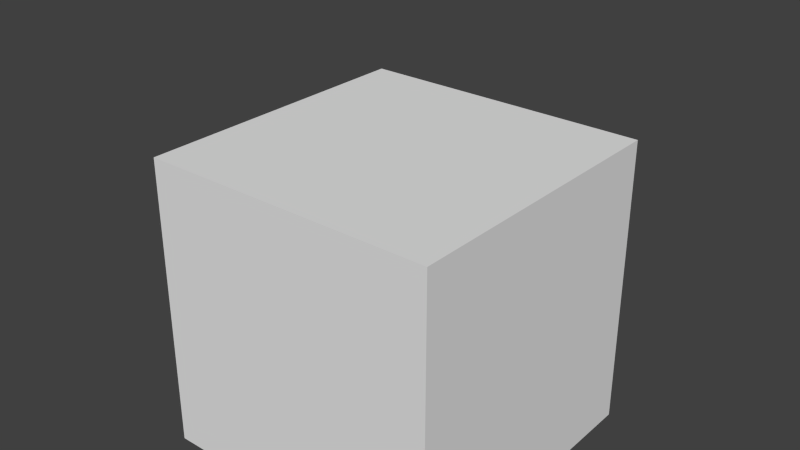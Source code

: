 # Source: Flywheel.blend  (saved by Blender 2.76.0; exported with 4.5.12 LTS)
import bpy
from mathutils import Matrix  # noqa: F401  (used for matrix-valued properties, if any)

bpy.ops.wm.read_factory_settings(use_empty=True)
scene = bpy.context.scene
scene.name = 'Scene'

# ---- collections
col_collection_1 = bpy.data.collections.new('Collection 1'); scene.collection.children.link(col_collection_1)
col_collection_10 = bpy.data.collections.new('Collection 10'); scene.collection.children.link(col_collection_10)

# ---- materials (node trees are filled in below, after node groups)
mat_material = bpy.data.materials.new('Material')
mat_material.alpha_threshold = 0.0
mat_material.use_transparent_shadow = False
mat_material.roughness = 0.5
mat_material.line_color = (0.0, 0.0, 0.0, 1.0)

# ---- material node trees

# ---- world
world_world = bpy.data.worlds.new('World'); scene.world = world_world
world_world.color = (0.05088, 0.05088, 0.05088)
world_world.use_sun_shadow = False
world_world.sun_shadow_jitter_overblur = 0.0
world_world.cycles.sampling_method = 'MANUAL'
world_world.cycles.sample_map_resolution = 256

# ---- meshes
me_shaft = bpy.data.meshes.new('Shaft')
me_shaft.from_pydata([(-5.588e-09, 0.08, -0.07822), (0.03061, 0.07391, -0.07822), (0.05657, 0.05657, -0.07822), (0.07391, 0.03061, -0.07822), (0.08, -8.791e-08, -0.07822), (0.07391, -0.03061, -0.07822), (0.05657, -0.05657, -0.07822), (0.03061, -0.07391, -0.07822), (6.492e-09, -0.08, -0.07822), (-0.03061, -0.07391, -0.07822), (-0.05657, -0.05657, -0.07822), (-0.07391, -0.03061, -0.07822), (-0.08, -8.346e-08, -0.07822), (-0.07391, 0.03061, -0.07822), (-0.05657, 0.05657, -0.07822), (-0.03061, 0.07391, -0.07822), (-5.588e-09, 0.08, 0.07822), (0.03061, 0.07391, 0.07822), (0.05657, 0.05657, 0.07822), (0.07391, 0.03061, 0.07822), (0.08, 7.57e-08, 0.07822), (0.07391, -0.03061, 0.07822), (0.05657, -0.05657, 0.07822), (0.03061, -0.07391, 0.07822), (6.492e-09, -0.08, 0.07822), (-0.03061, -0.07391, 0.07822), (-0.05657, -0.05657, 0.07822), (-0.07391, -0.03061, 0.07822), (-0.08, 8.015e-08, 0.07822), (-0.07391, 0.03061, 0.07822), (-0.05657, 0.05657, 0.07822), (-0.03061, 0.07391, 0.07822)], [], [(0, 1, 2, 3, 4, 5, 6, 7, 8, 9, 10, 11, 12, 13, 14, 15), (14, 30, 31, 15), (13, 29, 30, 14), (12, 28, 29, 13), (11, 27, 28, 12), (10, 26, 27, 11), (9, 25, 26, 10), (8, 24, 25, 9), (7, 23, 24, 8), (6, 22, 23, 7), (5, 21, 22, 6), (4, 20, 21, 5), (3, 19, 20, 4), (2, 18, 19, 3), (1, 17, 18, 2), (0, 16, 17, 1), (15, 31, 16, 0), (30, 29, 28, 27, 26, 25, 24, 23, 22, 21, 20, 19, 18, 17, 16, 31)])
me_shaft.polygons.foreach_set('use_smooth', [True] * 18)
_uv = me_shaft.uv_layers.new(name='UVMap')
_uv.uv.foreach_set('vector', [0.0, 0.2341, 0.0, 0.2543, 0.0, 0.312, 0.0, 0.3982, 0.0, 0.5, 0.0, 0.6018, 0.0, 0.6881, 0.0, 0.7457, 0.0, 0.7659, 0.0, 0.7457, 0.0, 0.6881, 0.0, 0.6018, 0.0, 0.5, 0.0, 0.3982, 0.0, 0.312, 0.0, 0.2543, 0.0, 0.312, 0.3887, 0.312, 0.3887, 0.2543, 0.0, 0.2543, 0.0, 0.3982, 0.3887, 0.3982, 0.3887, 0.312, 0.0, 0.312, 0.0, 0.5, 0.3887, 0.5, 0.3887, 0.3982, 0.0, 0.3982, 0.0, 0.6018, 0.3887, 0.6018, 0.3887, 0.5, 0.0, 0.5, 0.0, 0.6881, 0.3887, 0.688, 0.3887, 0.6018, 0.0, 0.6018, 0.0, 0.7457, 0.3887, 0.7457, 0.3887, 0.688, 0.0, 0.6881, 0.0, 0.7659, 0.3887, 0.7659, 0.3887, 0.7457, 0.0, 0.7457, 0.0, 0.7457, 0.3887, 0.7457, 0.3887, 0.7659, 0.0, 0.7659, 0.0, 0.6881, 0.3887, 0.688, 0.3887, 0.7457, 0.0, 0.7457, 0.0, 0.6018, 0.3887, 0.6018, 0.3887, 0.688, 0.0, 0.6881, 0.0, 0.5, 0.3887, 0.5, 0.3887, 0.6018, 0.0, 0.6018, 0.0, 0.3982, 0.3887, 0.3982, 0.3887, 0.5, 0.0, 0.5, 0.0, 0.312, 0.3887, 0.312, 0.3887, 0.3982, 0.0, 0.3982, 0.0, 0.2543, 0.3887, 0.2543, 0.3887, 0.312, 0.0, 0.312, 0.0, 0.2341, 0.3887, 0.2341, 0.3887, 0.2543, 0.0, 0.2543, 0.0, 0.2543, 0.3887, 0.2543, 0.3887, 0.2341, 0.0, 0.2341, 0.3887, 0.312, 0.3887, 0.3982, 0.3887, 0.5, 0.3887, 0.6018, 0.3887, 0.688, 0.3887, 0.7457, 0.3887, 0.7659, 0.3887, 0.7457, 0.3887, 0.688, 0.3887, 0.6018, 0.3887, 0.5, 0.3887, 0.3982, 0.3887, 0.312, 0.3887, 0.2543, 0.3887, 0.2341, 0.3887, 0.2543])
me_shaft.materials.append(None)
me_shaft.use_remesh_preserve_volume = False
me_shaft.use_remesh_preserve_attributes = False
me_shaft.use_mirror_vertex_groups = False
me_shaft.update()
me_cube_001 = bpy.data.meshes.new('Cube.001')
me_cube_001.from_pydata([(0.5, 0.5, 0.0), (0.5, -0.5, 0.0), (-0.5, -0.5, 0.0), (-0.5, 0.5, 0.0), (0.5, 0.5, 1.0), (0.5, -0.5, 1.0), (-0.5, -0.5, 1.0), (-0.5, 0.5, 1.0)], [], [(0, 1, 2, 3), (4, 7, 6, 5), (0, 4, 5, 1), (1, 5, 6, 2), (2, 6, 7, 3), (4, 0, 3, 7)])
me_cube_001.materials.append(mat_material)
me_cube_001.use_remesh_preserve_volume = False
me_cube_001.use_remesh_preserve_attributes = False
me_cube_001.use_mirror_vertex_groups = False
me_cube_001.update()
me_stand = bpy.data.meshes.new('Stand')
me_stand.from_pydata([(-0.2875, -0.2875, -0.125), (-0.2875, 0.2875, -0.125), (0.2875, 0.2875, -0.125), (0.2875, -0.2875, -0.125), (-0.2375, -0.2875, -0.0625), (-0.2375, 0.2875, -0.0625), (0.2375, 0.2875, -0.0625), (0.2375, -0.2875, -0.0625), (-0.075, 0.175, -0.0625), (-0.075, 0.225, -0.0625), (0.075, 0.225, -0.0625), (0.075, 0.175, -0.0625), (-0.0625, -0.0625, 0.25), (-0.0625, 0.0625, 0.25), (0.0625, 0.0625, 0.25), (0.0625, -0.0625, 0.25), (-0.0625, -0.0625, 0.25), (-0.0625, 0.0625, 0.25), (0.0625, 0.0625, 0.25), (0.0625, -0.0625, 0.25), (-0.01563, 0.0625, 0.25), (0.01563, 0.0625, 0.25), (-0.01563, -0.0625, 0.25), (0.01563, -0.0625, 0.25), (-0.01563, 0.0625, 0.25), (0.01563, 0.0625, 0.25), (-0.01563, -0.0625, 0.25), (0.01563, -0.0625, 0.25), (-0.03, 0.225, 0.3151), (-0.03, 0.275, 0.3151), (0.03, 0.275, 0.3151), (0.03, 0.225, 0.3151), (0.075, -0.175, -0.0625), (0.075, -0.225, -0.0625), (-0.075, -0.225, -0.0625), (-0.075, -0.175, -0.0625), (0.03, -0.225, 0.3151), (0.03, -0.275, 0.3151), (-0.03, -0.275, 0.3151), (-0.03, -0.225, 0.3151)], [(15, 19), (16, 12), (14, 18), (13, 17), (27, 23), (21, 25), (26, 22), (20, 24)], [(4, 5, 1, 0), (5, 6, 2, 1), (6, 7, 3, 2), (7, 4, 0, 3), (0, 1, 2, 3), (7, 6, 5, 4), (9, 29, 30, 10), (8, 11, 10, 9), (10, 30, 31, 11), (8, 28, 29, 9), (11, 31, 28, 8), (28, 31, 30, 29), (33, 37, 38, 34), (34, 38, 39, 35), (32, 36, 37, 33), (35, 39, 36, 32), (36, 39, 38, 37)])
_uv = me_stand.uv_layers.new(name='UVMap')
_uv.uv.foreach_set('vector', [0.3242, 0.2017, 0.6758, 0.2017, 0.6758, 0.125, 0.3242, 0.125, 0.3711, 0.2017, 0.6289, 0.2017, 0.6758, 0.125, 0.3242, 0.125, 0.6758, 0.2017, 0.3242, 0.2017, 0.3242, 0.125, 0.6758, 0.125, 0.6289, 0.2017, 0.3711, 0.2017, 0.3242, 0.125, 0.6758, 0.125, 0.3242, 0.5085, 0.3242, 0.9688, 0.6758, 0.9688, 0.6758, 0.5085, 0.6289, 0.5085, 0.6289, 0.9688, 0.3711, 0.9688, 0.3711, 0.5085, 0.4297, 0.2017, 0.4484, 0.6652, 0.5516, 0.6652, 0.5703, 0.2017, 0.4297, 0.5852, 0.5703, 0.5852, 0.5703, 0.892, 0.4297, 0.892, 0.6172, 0.2017, 0.6172, 0.6652, 0.3828, 0.6652, 0.3828, 0.2017, 0.3828, 0.2017, 0.3828, 0.6652, 0.6172, 0.6652, 0.6172, 0.2017, 0.5703, 0.2017, 0.5516, 0.6652, 0.4484, 0.6652, 0.4297, 0.2017, 0.4484, 0.5852, 0.5516, 0.5852, 0.5516, 0.892, 0.4484, 0.892, 0.4297, 0.2017, 0.4484, 0.6652, 0.5516, 0.6652, 0.5703, 0.2017, 0.6172, 0.2017, 0.6172, 0.6652, 0.3828, 0.6652, 0.3828, 0.2017, 0.3828, 0.2017, 0.3828, 0.6652, 0.6172, 0.6652, 0.6172, 0.2017, 0.5703, 0.2017, 0.5516, 0.6652, 0.4484, 0.6652, 0.4297, 0.2017, 0.4484, 0.5852, 0.5516, 0.5852, 0.5516, 0.892, 0.4484, 0.892])
me_stand.use_remesh_preserve_volume = False
me_stand.use_remesh_preserve_attributes = False
me_stand.use_mirror_vertex_groups = False
me_stand.update()
me_cowl = bpy.data.meshes.new('Cowl')
me_cowl.from_pydata([(-0.125, -2.871e-08, -0.1594), (-0.125, -8.576e-09, -0.2406), (-0.08839, -0.08839, -0.2406), (-0.08839, -0.08839, -0.1594), (0.08839, 0.08839, -0.1594), (-7.997e-08, 0.125, -0.1594), (-0.08839, 0.08839, -0.1594), (-9.09e-08, -0.125, -0.1594), (0.08839, -0.08839, -0.1594), (0.125, -3.566e-08, -0.1594), (-0.08839, 0.08839, -0.2406), (6.904e-08, -0.125, -0.2406), (7.997e-08, 0.125, -0.2406), (0.08839, 0.08839, -0.2406), (0.125, -1.553e-08, -0.2406), (0.08839, -0.08839, -0.2406), (-0.125, 6.332e-08, 0.2626), (-0.125, 5.266e-08, 0.3439), (-0.08839, 0.08839, 0.3439), (-0.08839, 0.08839, 0.2626), (0.08839, -0.08839, 0.2626), (-7.997e-08, -0.125, 0.2626), (-0.08839, -0.08839, 0.2626), (-9.09e-08, 0.125, 0.2626), (0.08839, 0.08839, 0.2626), (0.125, 7.027e-08, 0.2626), (-0.08839, -0.08839, 0.3439), (6.904e-08, 0.125, 0.3439), (7.997e-08, -0.125, 0.3439), (0.08839, -0.08839, 0.3439), (0.125, 5.961e-08, 0.3439), (0.08839, 0.08839, 0.3439)], [], [(0, 1, 2, 3), (4, 5, 6, 0, 3, 7, 8, 9), (10, 1, 0, 6), (11, 2, 1, 10, 12, 13, 14, 15), (11, 7, 3, 2), (4, 9, 14, 13), (5, 4, 13, 12), (6, 5, 12, 10), (15, 8, 7, 11), (14, 9, 8, 15), (16, 17, 18, 19), (20, 21, 22, 16, 19, 23, 24, 25), (26, 17, 16, 22), (27, 18, 17, 26, 28, 29, 30, 31), (27, 23, 19, 18), (20, 25, 30, 29), (21, 20, 29, 28), (22, 21, 28, 26), (31, 24, 23, 27), (30, 25, 24, 31)])
_uv = me_cowl.uv_layers.new(name='UVMap')
_uv.uv.foreach_set('vector', [0.6194, 0.25, 0.6194, 0.5245, 0.5653, 0.5245, 0.5653, 0.25, 0.25, 0.5906, 0.3041, 0.5245, 0.3806, 0.5245, 0.4347, 0.5906, 0.4347, 0.684, 0.3806, 0.75, 0.3041, 0.75, 0.25, 0.684, 0.6735, 0.5245, 0.6194, 0.5245, 0.6194, 0.25, 0.6735, 0.25, 0.4347, 0.5906, 0.4888, 0.5245, 0.5653, 0.5245, 0.6194, 0.5906, 0.6194, 0.684, 0.5653, 0.75, 0.4888, 0.75, 0.4347, 0.684, 0.4888, 0.5245, 0.4888, 0.25, 0.5653, 0.25, 0.5653, 0.5245, 0.3806, 0.5245, 0.3041, 0.5245, 0.3041, 0.25, 0.3806, 0.25, 0.4347, 0.5245, 0.3806, 0.5245, 0.3806, 0.25, 0.4347, 0.25, 0.6735, 0.25, 0.75, 0.25, 0.75, 0.5245, 0.6735, 0.5245, 0.4347, 0.5245, 0.4347, 0.25, 0.4888, 0.25, 0.4888, 0.5245, 0.3041, 0.25, 0.3041, 0.5245, 0.25, 0.5245, 0.25, 0.25, 0.5923, 0.371, 0.5924, 0.3724, 0.5925, 0.3717, 0.5924, 0.3701, 0.345, 0.6294, 0.3397, 0.6294, 0.3359, 0.634, 0.3359, 0.6405, 0.3397, 0.6451, 0.345, 0.6451, 0.3488, 0.6405, 0.3488, 0.634, 0.6463, 0.3717, 0.6464, 0.3724, 0.6465, 0.371, 0.6464, 0.3701, 0.5234, 0.6354, 0.5234, 0.6391, 0.5256, 0.6417, 0.5285, 0.6417, 0.5306, 0.6391, 0.5306, 0.6354, 0.5285, 0.6329, 0.5256, 0.6329, 0.5293, 0.3679, 0.5296, 0.3647, 0.528, 0.3679, 0.5281, 0.3701, 0.3423, 0.4044, 0.3424, 0.4035, 0.3423, 0.4022, 0.3421, 0.4028, 0.4058, 0.4098, 0.407, 0.4066, 0.4069, 0.4045, 0.406, 0.4067, 0.7108, 0.3679, 0.7092, 0.3647, 0.7095, 0.3679, 0.7107, 0.3701, 0.461, 0.3701, 0.4611, 0.3679, 0.4599, 0.3647, 0.4601, 0.3679, 0.2771, 0.4022, 0.277, 0.4035, 0.2771, 0.4044, 0.2772, 0.4028])
me_cowl.use_remesh_preserve_volume = False
me_cowl.use_remesh_preserve_attributes = False
me_cowl.use_mirror_vertex_groups = False
me_cowl.update()
me_flywheel = bpy.data.meshes.new('Flywheel')
me_flywheel.from_pydata([(0.0, 1.0, -1.0), (0.0, 1.0, 1.0), (0.1951, 0.9808, -1.0), (0.1951, 0.9808, 1.0), (0.3827, 0.9239, -1.0), (0.3827, 0.9239, 1.0), (0.5556, 0.8315, -1.0), (0.5556, 0.8315, 1.0), (0.7071, 0.7071, -1.0), (0.7071, 0.7071, 1.0), (0.8315, 0.5556, -1.0), (0.8315, 0.5556, 1.0), (0.9239, 0.3827, -1.0), (0.9239, 0.3827, 1.0), (0.9808, 0.1951, -1.0), (0.9808, 0.1951, 1.0), (1.0, 7.55e-08, -1.0), (1.0, 7.55e-08, 1.0), (0.9808, -0.1951, -1.0), (0.9808, -0.1951, 1.0), (0.9239, -0.3827, -1.0), (0.9239, -0.3827, 1.0), (0.8315, -0.5556, -1.0), (0.8315, -0.5556, 1.0), (0.7071, -0.7071, -1.0), (0.7071, -0.7071, 1.0), (0.5556, -0.8315, -1.0), (0.5556, -0.8315, 1.0), (0.3827, -0.9239, -1.0), (0.3827, -0.9239, 1.0), (0.1951, -0.9808, -1.0), (0.1951, -0.9808, 1.0), (-3.258e-07, -1.0, -1.0), (-3.258e-07, -1.0, 1.0), (-0.1951, -0.9808, -1.0), (-0.1951, -0.9808, 1.0), (-0.3827, -0.9239, -1.0), (-0.3827, -0.9239, 1.0), (-0.5556, -0.8315, -1.0), (-0.5556, -0.8315, 1.0), (-0.7071, -0.7071, -1.0), (-0.7071, -0.7071, 1.0), (-0.8315, -0.5556, -1.0), (-0.8315, -0.5556, 1.0), (-0.9239, -0.3827, -1.0), (-0.9239, -0.3827, 1.0), (-0.9808, -0.1951, -1.0), (-0.9808, -0.1951, 1.0), (-1.0, 9.656e-07, -1.0), (-1.0, 9.656e-07, 1.0), (-0.9808, 0.1951, -1.0), (-0.9808, 0.1951, 1.0), (-0.9239, 0.3827, -1.0), (-0.9239, 0.3827, 1.0), (-0.8315, 0.5556, -1.0), (-0.8315, 0.5556, 1.0), (-0.7071, 0.7071, -1.0), (-0.7071, 0.7071, 1.0), (-0.5556, 0.8315, -1.0), (-0.5556, 0.8315, 1.0), (-0.3827, 0.9239, -1.0), (-0.3827, 0.9239, 1.0), (-0.1951, 0.9808, -1.0), (-0.1951, 0.9808, 1.0), (0.1171, 0.5885, 1.0), (5.513e-08, 0.6, 1.0), (0.2296, 0.5543, 1.0), (0.3333, 0.4989, 1.0), (0.4243, 0.4243, 1.0), (0.4989, 0.3333, 1.0), (0.5543, 0.2296, 1.0), (0.5885, 0.1171, 1.0), (0.6, 1.638e-07, 1.0), (0.5885, -0.1171, 1.0), (0.5543, -0.2296, 1.0), (0.4989, -0.3333, 1.0), (0.4243, -0.4243, 1.0), (0.3333, -0.4989, 1.0), (0.2296, -0.5543, 1.0), (0.1171, -0.5885, 1.0), (-1.404e-07, -0.6, 1.0), (-0.1171, -0.5885, 1.0), (-0.2296, -0.5543, 1.0), (-0.3333, -0.4989, 1.0), (-0.4243, -0.4243, 1.0), (-0.4989, -0.3333, 1.0), (-0.5543, -0.2296, 1.0), (-0.5885, -0.1171, 1.0), (-0.6, 6.978e-07, 1.0), (-0.5885, 0.1171, 1.0), (-0.5543, 0.2296, 1.0), (-0.4989, 0.3333, 1.0), (-0.4243, 0.4243, 1.0), (-0.3333, 0.4989, 1.0), (-0.2296, 0.5543, 1.0), (-0.1171, 0.5885, 1.0), (4.75e-08, 0.6, -1.0), (0.1171, 0.5885, -1.0), (0.2296, 0.5543, -1.0), (0.3333, 0.4989, -1.0), (0.4243, 0.4243, -1.0), (0.4989, 0.3333, -1.0), (0.5543, 0.2296, -1.0), (0.5885, 0.1171, -1.0), (0.6, 1.593e-07, -1.0), (0.5885, -0.1171, -1.0), (0.5543, -0.2296, -1.0), (0.4989, -0.3333, -1.0), (0.4243, -0.4243, -1.0), (0.3333, -0.4989, -1.0), (0.2296, -0.5543, -1.0), (0.1171, -0.5885, -1.0), (-1.48e-07, -0.6, -1.0), (-0.1171, -0.5885, -1.0), (-0.2296, -0.5543, -1.0), (-0.3333, -0.4989, -1.0), (-0.4243, -0.4243, -1.0), (-0.4989, -0.3333, -1.0), (-0.5543, -0.2296, -1.0), (-0.5885, -0.1171, -1.0), (-0.6, 6.934e-07, -1.0), (-0.5885, 0.1171, -1.0), (-0.5543, 0.2296, -1.0), (-0.4989, 0.3333, -1.0), (-0.4243, 0.4243, -1.0), (-0.3333, 0.4989, -1.0), (-0.2296, 0.5543, -1.0), (-0.1171, 0.5885, -1.0), (-0.6, 6.978e-07, 1.0), (-0.5885, 0.1171, 1.0), (-0.6, 6.934e-07, -1.0), (-0.5885, 0.1171, -1.0), (-0.01986, -0.05714, 0.5), (-0.01986, -0.05714, -0.5), (-0.008336, 0.05992, -0.5), (-0.008336, 0.05992, 0.5), (0.06871, -0.008974, -0.5), (-0.02221, 0.06564, -0.5), (-0.02221, 0.06564, 0.5), (0.06871, -0.008974, 0.5), (-0.04224, -0.06335, 0.5), (0.07032, -0.02921, 0.5), (0.07032, -0.02921, -0.5), (-0.04224, -0.06335, -0.5)], [], [(0, 1, 3, 2), (2, 3, 5, 4), (4, 5, 7, 6), (6, 7, 9, 8), (8, 9, 11, 10), (10, 11, 13, 12), (12, 13, 15, 14), (14, 15, 17, 16), (16, 17, 19, 18), (18, 19, 21, 20), (20, 21, 23, 22), (22, 23, 25, 24), (24, 25, 27, 26), (26, 27, 29, 28), (28, 29, 31, 30), (30, 31, 33, 32), (32, 33, 35, 34), (34, 35, 37, 36), (36, 37, 39, 38), (38, 39, 41, 40), (40, 41, 43, 42), (42, 43, 45, 44), (44, 45, 47, 46), (46, 47, 49, 48), (48, 49, 51, 50), (50, 51, 53, 52), (52, 53, 55, 54), (54, 55, 57, 56), (56, 57, 59, 58), (58, 59, 61, 60), (47, 45, 86, 87), (62, 63, 1, 0), (60, 61, 63, 62), (18, 20, 106, 105), (3, 1, 65, 64), (1, 63, 95, 65), (21, 19, 73, 74), (39, 37, 82, 83), (57, 55, 91, 92), (13, 11, 69, 70), (31, 29, 78, 79), (49, 47, 87, 88), (5, 3, 64, 66), (23, 21, 74, 75), (41, 39, 83, 84), (59, 57, 92, 93), (15, 13, 70, 71), (33, 31, 79, 80), (51, 49, 88, 89), (7, 5, 66, 67), (25, 23, 75, 76), (43, 41, 84, 85), (61, 59, 93, 94), (17, 15, 71, 72), (35, 33, 80, 81), (53, 51, 89, 90), (9, 7, 67, 68), (27, 25, 76, 77), (45, 43, 85, 86), (63, 61, 94, 95), (19, 17, 72, 73), (37, 35, 81, 82), (55, 53, 90, 91), (11, 9, 68, 69), (29, 27, 77, 78), (36, 38, 115, 114), (54, 56, 124, 123), (10, 12, 102, 101), (28, 30, 111, 110), (46, 48, 120, 119), (2, 4, 98, 97), (20, 22, 107, 106), (38, 40, 116, 115), (56, 58, 125, 124), (12, 14, 103, 102), (30, 32, 112, 111), (48, 50, 121, 120), (4, 6, 99, 98), (22, 24, 108, 107), (40, 42, 117, 116), (58, 60, 126, 125), (14, 16, 104, 103), (32, 34, 113, 112), (50, 52, 122, 121), (6, 8, 100, 99), (24, 26, 109, 108), (42, 44, 118, 117), (60, 62, 127, 126), (16, 18, 105, 104), (34, 36, 114, 113), (52, 54, 123, 122), (8, 10, 101, 100), (26, 28, 110, 109), (44, 46, 119, 118), (0, 2, 97, 96), (62, 0, 96, 127), (84, 83, 115, 116), (85, 84, 116, 117), (86, 85, 117, 118), (87, 86, 118, 119), (88, 87, 119, 120), (88, 120, 130, 128), (90, 89, 121, 122), (91, 90, 122, 123), (92, 91, 123, 124), (93, 92, 124, 125), (94, 93, 125, 126), (95, 94, 126, 127), (65, 95, 127, 96), (64, 65, 96, 97), (66, 64, 97, 98), (67, 66, 98, 99), (68, 67, 138, 139), (67, 99, 137, 138), (70, 69, 101, 102), (71, 70, 102, 103), (72, 71, 103, 104), (73, 72, 104, 105), (74, 73, 105, 106), (75, 74, 106, 107), (76, 75, 107, 108), (77, 76, 108, 109), (78, 77, 109, 110), (79, 78, 141, 140), (80, 79, 111, 112), (81, 80, 112, 113), (82, 81, 113, 114), (83, 82, 114, 115), (135, 132, 133, 134), (89, 88, 128, 129), (120, 121, 131, 130), (121, 89, 129, 131), (130, 131, 134, 133), (131, 129, 135, 134), (129, 128, 132, 135), (128, 130, 133, 132), (139, 138, 137, 136), (99, 100, 136, 137), (100, 68, 139, 136), (140, 141, 142, 143), (110, 111, 143, 142), (111, 79, 140, 143), (78, 110, 142, 141), (69, 68, 100, 101)])
_uv = me_flywheel.uv_layers.new(name='UVMap')
_uv.uv.foreach_set('vector', [0.6922, 0.3333, 0.6922, 0.6667, 0.6593, 0.6667, 0.6593, 0.3333, 0.6593, 0.3333, 0.6593, 0.6667, 0.6272, 0.6667, 0.6272, 0.3333, 0.6272, 0.3333, 0.6272, 0.6667, 0.5968, 0.6667, 0.5968, 0.3333, 0.5968, 0.3333, 0.5968, 0.6667, 0.5695, 0.6667, 0.5695, 0.3333, 0.5695, 0.3333, 0.5695, 0.6667, 0.5455, 0.6667, 0.5455, 0.3333, 0.5455, 0.3333, 0.5455, 0.6667, 0.5176, 0.6667, 0.5176, 0.3333, 0.5176, 0.3333, 0.5176, 0.6667, 0.4868, 0.6667, 0.4868, 0.3333, 0.4868, 0.3333, 0.4868, 0.6667, 0.4544, 0.6667, 0.4544, 0.3333, 0.4544, 0.3333, 0.4544, 0.6667, 0.4216, 0.6667, 0.4216, 0.3333, 0.4216, 0.3333, 0.4216, 0.6667, 0.3897, 0.6667, 0.3897, 0.3333, 0.3897, 0.3333, 0.3897, 0.6667, 0.3598, 0.6667, 0.3598, 0.3333, 0.3598, 0.3333, 0.3598, 0.6667, 0.3332, 0.6667, 0.3332, 0.3333, 0.5695, 0.3333, 0.5695, 1.987e-08, 0.5928, 0.0, 0.5928, 0.3333, 0.5928, 0.3333, 0.5928, 0.0, 0.62, 0.0, 0.62, 0.3333, 0.62, 0.3333, 0.62, 0.0, 0.6504, 0.0, 0.6504, 0.3333, 0.6504, 0.3333, 0.6504, 0.0, 0.6826, 0.0, 0.6826, 0.3333, 0.6826, 0.3333, 0.6826, 0.0, 0.7154, 0.0, 0.7154, 0.3333, 0.7154, 0.3333, 0.7154, 0.0, 0.7476, 0.0, 0.7476, 0.3333, 0.7476, 0.3333, 0.7476, 0.0, 0.7779, 0.0, 0.7779, 0.3333, 0.7779, 0.3333, 0.7779, 0.0, 0.8052, 0.0, 0.8052, 0.3333, 0.3332, 0.3333, 0.3332, 9.934e-08, 0.3573, 8.941e-08, 0.3573, 0.3333, 0.3573, 0.3333, 0.3573, 8.941e-08, 0.3852, 7.947e-08, 0.3852, 0.3333, 0.3852, 0.3333, 0.3852, 7.947e-08, 0.416, 5.96e-08, 0.416, 0.3333, 0.416, 0.3333, 0.416, 5.96e-08, 0.4484, 1.987e-08, 0.4484, 0.3333, 0.4484, 0.3333, 0.4484, 1.987e-08, 0.4812, 1.987e-08, 0.4812, 0.3333, 0.4812, 0.3333, 0.4812, 1.987e-08, 0.5131, 1.987e-08, 0.5131, 0.3333, 0.5131, 0.3333, 0.5131, 1.987e-08, 0.5429, 0.0, 0.5429, 0.3333, 0.5429, 0.3333, 0.5429, 0.0, 0.5695, 0.0, 0.5695, 0.3333, 0.8052, 0.3333, 0.8052, 0.6667, 0.782, 0.6667, 0.782, 0.3333, 0.782, 0.3333, 0.782, 0.6667, 0.7547, 0.6667, 0.7547, 0.3333, 0.006403, 0.2142, 1.996e-08, 0.1822, 0.06665, 0.1757, 0.07049, 0.1949, 0.7244, 0.3333, 0.7244, 0.6667, 0.6922, 0.6667, 0.6922, 0.3333, 0.7547, 0.3333, 0.7547, 0.6667, 0.7244, 0.6667, 0.7244, 0.3333, 0.08769, 0.3506, 0.118, 0.3381, 0.1375, 0.4019, 0.1193, 0.4094, 0.2728, 0.2947, 0.2455, 0.3129, 0.214, 0.2541, 0.2303, 0.2432, 0.2455, 0.3129, 0.2152, 0.3254, 0.1958, 0.2616, 0.214, 0.2541, 0.2728, 0.03703, 0.296, 0.06013, 0.2443, 0.1024, 0.2303, 0.08856, 0.01896, 0.0873, 0.0372, 0.06013, 0.08896, 0.1024, 0.07802, 0.1187, 0.118, 0.3254, 0.08769, 0.3129, 0.1193, 0.2541, 0.1375, 0.2616, 0.3332, 0.1495, 0.3332, 0.1822, 0.2666, 0.1757, 0.2666, 0.1561, 0.118, 0.006374, 0.1502, 0.0, 0.1568, 0.06635, 0.1375, 0.07017, 0.01896, 0.2444, 0.006403, 0.2142, 0.07049, 0.1949, 0.07802, 0.213, 0.296, 0.2716, 0.2728, 0.2947, 0.2303, 0.2432, 0.2443, 0.2293, 0.2455, 0.01888, 0.2728, 0.03703, 0.2303, 0.08856, 0.214, 0.07767, 0.006403, 0.1175, 0.01896, 0.0873, 0.07802, 0.1187, 0.07049, 0.1368, 0.1502, 0.3317, 0.118, 0.3254, 0.1375, 0.2616, 0.1568, 0.2654, 0.3268, 0.1175, 0.3332, 0.1495, 0.2666, 0.1561, 0.2627, 0.1368, 0.08769, 0.01888, 0.118, 0.006374, 0.1375, 0.07017, 0.1193, 0.07767, 0.0372, 0.2716, 0.01896, 0.2444, 0.07802, 0.213, 0.08896, 0.2293, 0.3143, 0.2444, 0.296, 0.2716, 0.2443, 0.2293, 0.2552, 0.213, 0.2152, 0.006374, 0.2455, 0.01888, 0.214, 0.07767, 0.1958, 0.07017, 0.0, 0.1495, 0.006403, 0.1175, 0.07049, 0.1368, 0.06665, 0.1561, 0.183, 0.3317, 0.1502, 0.3317, 0.1568, 0.2654, 0.1765, 0.2654, 0.3143, 0.0873, 0.3268, 0.1175, 0.2627, 0.1368, 0.2552, 0.1187, 0.0604, 0.03703, 0.08769, 0.01888, 0.1193, 0.07767, 0.1029, 0.08856, 0.0604, 0.2947, 0.0372, 0.2716, 0.08896, 0.2293, 0.1029, 0.2432, 0.3268, 0.2142, 0.3143, 0.2444, 0.2552, 0.213, 0.2627, 0.1949, 0.183, 9.934e-09, 0.2152, 0.006374, 0.1958, 0.07017, 0.1765, 0.06635, 1.996e-08, 0.1822, 0.0, 0.1495, 0.06665, 0.1561, 0.06665, 0.1757, 0.2152, 0.3254, 0.183, 0.3317, 0.1765, 0.2654, 0.1958, 0.2616, 0.296, 0.06013, 0.3143, 0.0873, 0.2552, 0.1187, 0.2443, 0.1024, 0.0372, 0.06013, 0.0604, 0.03703, 0.1029, 0.08856, 0.08896, 0.1024, 0.08769, 0.3129, 0.0604, 0.2947, 0.1029, 0.2432, 0.1193, 0.2541, 0.3332, 0.1822, 0.3268, 0.2142, 0.2627, 0.1949, 0.2666, 0.1757, 0.1502, 0.0, 0.183, 9.934e-09, 0.1765, 0.06635, 0.1568, 0.06635, 0.3268, 0.4492, 0.3332, 0.4813, 0.2666, 0.4878, 0.2627, 0.4686, 0.183, 0.6635, 0.1502, 0.6635, 0.1568, 0.5971, 0.1765, 0.5971, 0.006403, 0.4492, 0.01896, 0.419, 0.07802, 0.4505, 0.07049, 0.4686, 0.2455, 0.3506, 0.2728, 0.3688, 0.2303, 0.4203, 0.214, 0.4094, 0.296, 0.6033, 0.2728, 0.6264, 0.2303, 0.5749, 0.2443, 0.561, 0.01896, 0.5762, 0.006403, 0.546, 0.07049, 0.5266, 0.07802, 0.5447, 0.118, 0.3381, 0.1502, 0.3317, 0.1568, 0.3981, 0.1375, 0.4019, 0.3332, 0.4813, 0.3332, 0.5139, 0.2666, 0.5074, 0.2666, 0.4878, 0.1502, 0.6635, 0.118, 0.6571, 0.1375, 0.5933, 0.1568, 0.5971, 0.01896, 0.419, 0.0372, 0.3919, 0.08896, 0.4342, 0.07802, 0.4505, 0.2728, 0.3688, 0.296, 0.3919, 0.2443, 0.4342, 0.2303, 0.4203, 0.2728, 0.6264, 0.2455, 0.6446, 0.214, 0.5858, 0.2303, 0.5749, 0.006403, 0.546, 1.996e-08, 0.5139, 0.06665, 0.5074, 0.07049, 0.5266, 0.1502, 0.3317, 0.183, 0.3317, 0.1765, 0.3981, 0.1568, 0.3981, 0.3332, 0.5139, 0.3268, 0.546, 0.2627, 0.5266, 0.2666, 0.5074, 0.118, 0.6571, 0.08769, 0.6446, 0.1193, 0.5858, 0.1375, 0.5933, 0.0372, 0.3919, 0.0604, 0.3688, 0.1029, 0.4203, 0.08896, 0.4342, 0.296, 0.3919, 0.3143, 0.419, 0.2552, 0.4505, 0.2443, 0.4342, 0.2455, 0.6446, 0.2152, 0.6571, 0.1958, 0.5933, 0.214, 0.5858, 1.996e-08, 0.5139, 0.0, 0.4813, 0.06665, 0.4878, 0.06665, 0.5074, 0.183, 0.3317, 0.2152, 0.3381, 0.1958, 0.4019, 0.1765, 0.3981, 0.3268, 0.546, 0.3143, 0.5762, 0.2552, 0.5447, 0.2627, 0.5266, 0.08769, 0.6446, 0.0604, 0.6264, 0.1029, 0.5749, 0.1193, 0.5858, 0.0604, 0.3688, 0.08769, 0.3506, 0.1193, 0.4094, 0.1029, 0.4203, 0.3143, 0.419, 0.3268, 0.4492, 0.2627, 0.4686, 0.2552, 0.4505, 0.2152, 0.6571, 0.183, 0.6635, 0.1765, 0.5971, 0.1958, 0.5933, 0.0, 0.4813, 0.006403, 0.4492, 0.07049, 0.4686, 0.06665, 0.4878, 0.2152, 0.3381, 0.2455, 0.3506, 0.214, 0.4094, 0.1958, 0.4019, 0.3143, 0.5762, 0.296, 0.6033, 0.2443, 0.561, 0.2552, 0.5447, 0.0372, 0.6033, 0.01896, 0.5762, 0.07802, 0.5447, 0.08896, 0.561, 0.0604, 0.6264, 0.0372, 0.6033, 0.08896, 0.561, 0.1029, 0.5749, 0.1952, 0.6635, 0.2116, 0.6635, 0.2116, 0.9968, 0.1952, 0.9968, 0.9446, 0.6667, 0.9302, 0.6667, 0.9302, 0.3333, 0.9446, 0.3333, 0.9614, 0.6667, 0.9446, 0.6667, 0.9446, 0.3333, 0.9614, 0.3333, 0.9798, 0.6667, 0.9614, 0.6667, 0.9614, 0.3333, 0.9798, 0.3333, 0.9993, 0.6667, 0.9798, 0.6667, 0.9798, 0.3333, 0.9993, 0.3333, 0.0, 0.0, 0.0, 0.0, 0.0, 0.0, 0.0, 0.0, 0.9661, 0.3333, 0.947, 0.3333, 0.947, 1.987e-08, 0.9661, 0.0, 0.984, 0.3333, 0.9661, 0.3333, 0.9661, 0.0, 0.984, 0.0, 1.0, 0.3333, 0.984, 0.3333, 0.984, 0.0, 1.0, 0.0, 0.8191, 0.6667, 0.8052, 0.6667, 0.8052, 0.3333, 0.8191, 0.3333, 0.8355, 0.6667, 0.8191, 0.6667, 0.8191, 0.3333, 0.8355, 0.3333, 0.8537, 0.6667, 0.8355, 0.6667, 0.8355, 0.3333, 0.8537, 0.3333, 0.873, 0.6667, 0.8537, 0.6667, 0.8537, 0.3333, 0.873, 0.3333, 0.8927, 0.6667, 0.873, 0.6667, 0.873, 0.3333, 0.8927, 0.3333, 0.912, 0.6667, 0.8927, 0.6667, 0.8927, 0.3333, 0.912, 0.3333, 0.9302, 0.6667, 0.912, 0.6667, 0.912, 0.3333, 0.9302, 0.3333, 0.2627, 0.1949, 0.2552, 0.213, 0.1685, 0.1773, 0.1761, 0.1591, 0.5054, 1.0, 0.5054, 0.6667, 0.5815, 0.75, 0.5815, 0.9167, 0.9158, 1.987e-08, 0.9325, 1.987e-08, 0.9325, 0.3333, 0.9158, 0.3333, 0.8973, 1.987e-08, 0.9158, 1.987e-08, 0.9158, 0.3333, 0.8973, 0.3333, 0.8779, 1.987e-08, 0.8973, 1.987e-08, 0.8973, 0.3333, 0.8779, 0.3333, 0.8582, 1.987e-08, 0.8779, 1.987e-08, 0.8779, 0.3333, 0.8582, 0.3333, 0.839, 0.0, 0.8582, 1.987e-08, 0.8582, 0.3333, 0.839, 0.3333, 0.8211, 0.0, 0.839, 0.0, 0.839, 0.3333, 0.8211, 0.3333, 0.8052, 3.974e-08, 0.8211, 0.0, 0.8211, 0.3333, 0.8052, 0.3333, 0.302, 0.9968, 0.2881, 0.9968, 0.2881, 0.6635, 0.302, 0.6635, 0.3184, 0.9968, 0.302, 0.9968, 0.302, 0.6635, 0.3184, 0.6635, 0.1375, 0.07017, 0.1568, 0.06635, 0.1747, 0.156, 0.1554, 0.1599, 0.2688, 0.6635, 0.2881, 0.6635, 0.2881, 0.9968, 0.2688, 0.9968, 0.2491, 0.6635, 0.2688, 0.6635, 0.2688, 0.9968, 0.2491, 0.9968, 0.2298, 0.6635, 0.2491, 0.6635, 0.2491, 0.9968, 0.2298, 0.9968, 0.2116, 0.6635, 0.2298, 0.6635, 0.2298, 0.9968, 0.2116, 0.9968, 0.6773, 0.8333, 0.6576, 0.8333, 0.6576, 0.6667, 0.6773, 0.6667, 0.0, 0.0, 0.0, 0.0, 0.0, 0.0, 0.0, 0.0, 0.0, 0.0, 0.0, 0.0, 0.0, 0.0, 0.0, 0.0, 0.0, 0.0, 0.0, 0.0, 0.0, 0.0, 0.0, 0.0, 0.7315, 0.7638, 0.7118, 0.7638, 0.7118, 0.6667, 0.7315, 0.6667, 0.1952, 0.6635, 0.1952, 0.9968, 0.0976, 0.9135, 0.0976, 0.7468, 0.7315, 0.6667, 0.7512, 0.6667, 0.7512, 0.7638, 0.7315, 0.7638, 0.0976, 0.6635, 0.0976, 0.9968, 1.263e-08, 0.9135, 0.0, 0.7468, 0.7118, 0.8333, 0.6955, 0.8333, 0.6955, 0.6667, 0.7118, 0.6667, 0.06665, 0.5074, 0.06665, 0.4878, 0.1605, 0.4878, 0.1605, 0.5074, 0.6576, 0.6667, 0.6576, 1.0, 0.5815, 0.9167, 0.5815, 0.75, 0.6773, 0.6667, 0.6955, 0.6667, 0.6955, 0.8333, 0.6773, 0.8333, 0.214, 0.4094, 0.2303, 0.4203, 0.1793, 0.4963, 0.1629, 0.4854, 0.4193, 0.6667, 0.4193, 1.0, 0.3332, 0.9167, 0.3332, 0.75, 0.4193, 1.0, 0.4193, 0.6667, 0.5054, 0.75, 0.5054, 0.9167, 0.9325, 1.987e-08, 0.947, 1.987e-08, 0.947, 0.3333, 0.9325, 0.3333])
me_flywheel.use_remesh_preserve_volume = False
me_flywheel.use_remesh_preserve_attributes = False
me_flywheel.use_mirror_vertex_groups = False
me_flywheel.update()

# ---- objects
ob_shaft = bpy.data.objects.new('Shaft', me_shaft)
ob_minecraft_block = bpy.data.objects.new('Minecraft Block', me_cube_001)
ob_stand = bpy.data.objects.new('Stand', me_stand)
ob_cowl = bpy.data.objects.new('Cowl', me_cowl)
ob_flywheel = bpy.data.objects.new('Flywheel', me_flywheel)

# ---- transforms, parenting, visibility, modifiers, constraints
ob_shaft.location = (2.961e-09, 0.0, -1.33e-09)
ob_shaft.rotation_euler = (-1.571, -0.0, 0.0)
ob_shaft.scale = (0.53, 0.5299, 6.381)
ob_shaft.lineart.crease_threshold = 0.0
ob_minecraft_block.location = (0.0, 0.0, -0.5)
ob_minecraft_block.lock_location = (True, True, True)
ob_minecraft_block.lock_rotation = (True, True, True)
ob_minecraft_block.lock_rotations_4d = False
ob_minecraft_block.lock_scale = (True, True, True)
ob_minecraft_block.empty_display_type = 'ARROWS'
ob_minecraft_block.hide_viewport = True
ob_minecraft_block.display_type = 'WIRE'
ob_minecraft_block.lineart.crease_threshold = 0.0
ob_stand.location = (0.0, 0.0, -0.375)
ob_stand.lineart.crease_threshold = 0.0
ob_cowl.location = (0.0, -0.05162, 0.0)
ob_cowl.rotation_euler = (-1.571, 1.571, 0.0)
ob_cowl.scale = (0.75, 0.75, 1.0)
ob_cowl.lineart.crease_threshold = 0.0
ob_flywheel.location = (0.0, 0.0, 0.0)
ob_flywheel.rotation_euler = (1.571, -0.0, 0.0)
ob_flywheel.scale = (0.4, 0.4, 0.1)
ob_flywheel.lineart.crease_threshold = 0.0

# ---- collection membership
col_collection_1.objects.link(ob_shaft)
col_collection_1.objects.link(ob_minecraft_block)
col_collection_1.objects.link(ob_stand)
col_collection_1.objects.link(ob_cowl)
col_collection_10.objects.link(ob_flywheel)

# ---- scene / render settings (as saved in the file)
scene.frame_start = 1; scene.frame_end = 250; scene.frame_set(0)
scene.render.engine = 'BLENDER_EEVEE_NEXT'
scene.render.resolution_percentage = 50
scene.render.dither_intensity = 0.0
scene.cycles.use_denoising = False
scene.cycles.samples = 10
scene.cycles.sampling_pattern = 'TABULATED_SOBOL'
scene.cycles.light_sampling_threshold = 0.0
scene.cycles.use_adaptive_sampling = False
scene.cycles.use_light_tree = False
scene.cycles.blur_glossy = 0.0
scene.cycles.pixel_filter_type = 'GAUSSIAN'
scene.cycles.sample_clamp_indirect = 0.0
scene.view_settings.view_transform = 'Standard'
bpy.context.view_layer.update()

# ---- added for rendering (the .blend has no active camera and no usable light): camera, sun
cam_auto = bpy.data.cameras.new('AutoCamera')
cam_auto.lens = 50.0
cam_auto.sensor_width = 36.0
cam_auto.clip_end = 1000.0
ob_auto_camera = bpy.data.objects.new('AutoCamera', cam_auto)
scene.collection.objects.link(ob_auto_camera)
ob_auto_camera.location = (1.9074, -2.28888, 1.77592)
ob_auto_camera.rotation_euler = (1.09748, -7.21219e-08, 0.694738)
scene.camera = ob_auto_camera
light_auto_sun = bpy.data.lights.new('AutoSun', 'SUN')
light_auto_sun.energy = 3.0
light_auto_sun.angle = 0.0523599
ob_auto_sun = bpy.data.objects.new('AutoSun', light_auto_sun)
scene.collection.objects.link(ob_auto_sun)
ob_auto_sun.rotation_euler = (0.872665, 0.174533, 0.523599)
bpy.context.view_layer.update()
